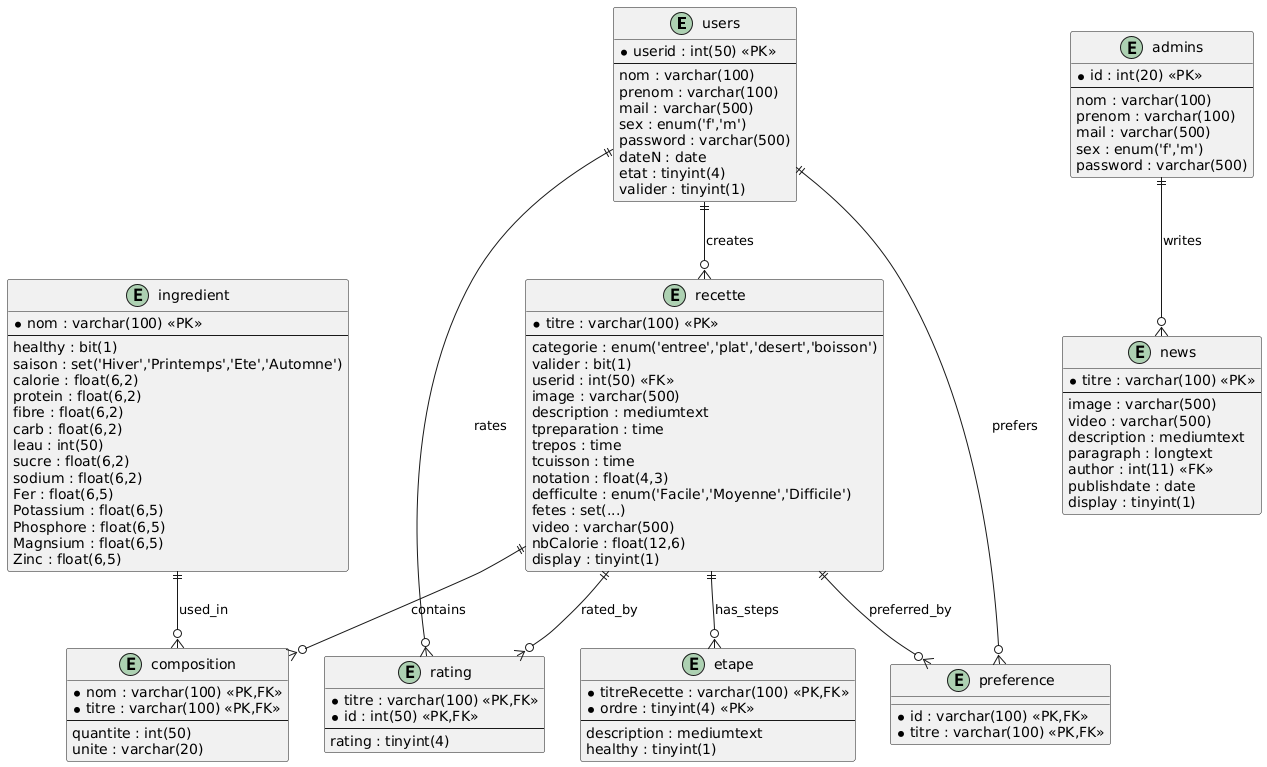

The diagram above was rendered by PlantUML. Its source (embedded in the PNG):
@startuml Recipe Database Schema

entity "users" {
  * userid : int(50) <<PK>>
  --
  nom : varchar(100)
  prenom : varchar(100)
  mail : varchar(500)
  sex : enum('f','m')
  password : varchar(500)
  dateN : date
  etat : tinyint(4)
  valider : tinyint(1)
}

entity "admins" {
  * id : int(20) <<PK>>
  --
  nom : varchar(100)
  prenom : varchar(100)
  mail : varchar(500)
  sex : enum('f','m')
  password : varchar(500)
}

entity "recette" {
  * titre : varchar(100) <<PK>>
  --
  categorie : enum('entree','plat','desert','boisson')
  valider : bit(1)
  userid : int(50) <<FK>>
  image : varchar(500)
  description : mediumtext
  tpreparation : time
  trepos : time
  tcuisson : time
  notation : float(4,3)
  defficulte : enum('Facile','Moyenne','Difficile')
  fetes : set(...)
  video : varchar(500)
  nbCalorie : float(12,6)
  display : tinyint(1)
}

entity "ingredient" {
  * nom : varchar(100) <<PK>>
  --
  healthy : bit(1)
  saison : set('Hiver','Printemps','Ete','Automne')
  calorie : float(6,2)
  protein : float(6,2)
  fibre : float(6,2)
  carb : float(6,2)
  leau : int(50)
  sucre : float(6,2)
  sodium : float(6,2)
  Fer : float(6,5)
  Potassium : float(6,5)
  Phosphore : float(6,5)
  Magnsium : float(6,5)
  Zinc : float(6,5)
}

entity "composition" {
  * nom : varchar(100) <<PK,FK>>
  * titre : varchar(100) <<PK,FK>>
  --
  quantite : int(50)
  unite : varchar(20)
}

entity "etape" {
  * titreRecette : varchar(100) <<PK,FK>>
  * ordre : tinyint(4) <<PK>>
  --
  description : mediumtext
  healthy : tinyint(1)
}

entity "rating" {
  * titre : varchar(100) <<PK,FK>>
  * id : int(50) <<PK,FK>>
  --
  rating : tinyint(4)
}

entity "preference" {
  * id : varchar(100) <<PK,FK>>
  * titre : varchar(100) <<PK,FK>>
}

entity "news" {
  * titre : varchar(100) <<PK>>
  --
  image : varchar(500)
  video : varchar(500)
  description : mediumtext
  paragraph : longtext
  author : int(11) <<FK>>
  publishdate : date
  display : tinyint(1)
}

' Relationships
users ||--o{ recette : creates
users ||--o{ rating : rates
users ||--o{ preference : prefers

admins ||--o{ news : writes

recette ||--o{ composition : contains
recette ||--o{ etape : has_steps
recette ||--o{ rating : rated_by
recette ||--o{ preference : preferred_by

ingredient ||--o{ composition : used_in

@enduml